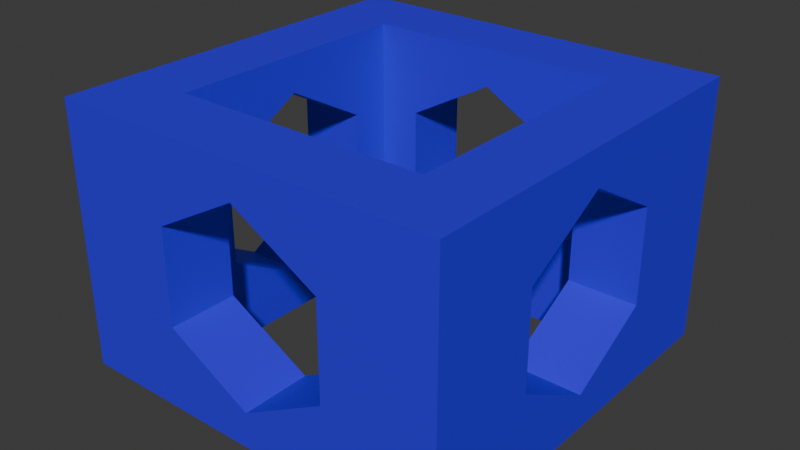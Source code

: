 # Source: box_bracket.blend  (saved by Blender 4.3.34; exported with 4.5.12 LTS)
import bpy
from mathutils import Matrix  # noqa: F401  (used for matrix-valued properties, if any)

bpy.ops.wm.read_factory_settings(use_empty=True)
scene = bpy.context.scene
scene.name = 'Scene'

# ---- materials (node trees are filled in below, after node groups)
mat_blue = bpy.data.materials.new('blue')

# ---- material node trees
mat_blue.use_nodes = True; mat_blue.node_tree.nodes.clear()
_N = mat_blue.node_tree.nodes; _L = mat_blue.node_tree.links
n0 = _N.new('ShaderNodeBsdfPrincipled'); n0.name = 'Principled BSDF'; n0.location = (10, 300)
n0.inputs[0].default_value = (0.03657, 0.01113, 0.8002, 1.0)
n1 = _N.new('ShaderNodeOutputMaterial'); n1.name = 'Material Output'; n1.location = (300, 300)
_L.new(n0.outputs[0], n1.inputs[0])
n1.is_active_output = True

# ---- world
world_world = bpy.data.worlds.new('World'); scene.world = world_world
world_world.use_nodes = True; world_world.node_tree.nodes.clear()
_N = world_world.node_tree.nodes; _L = world_world.node_tree.links
n0 = _N.new('ShaderNodeOutputWorld'); n0.name = 'World Output'; n0.location = (300, 300)
n1 = _N.new('ShaderNodeBackground'); n1.name = 'Background'; n1.location = (10, 300)
n1.inputs[0].default_value = (0.05088, 0.05088, 0.05088, 1.0)
_L.new(n1.outputs[0], n0.inputs[0])
n0.is_active_output = True
world_world.color = (0.05088, 0.05088, 0.05088)
world_world.sun_shadow_jitter_overblur = 0.0

# ---- meshes
me_cube_001 = bpy.data.meshes.new('Cube.001')
me_cube_001.from_pydata([(0.0, 0.0, -2.0), (0.0, 0.0, 0.0), (0.0, 2.0, -2.0), (0.0, 2.0, 0.0), (2.0, 0.0, -2.0), (2.0, 0.0, 0.0), (2.0, 2.0, -2.0), (2.0, 2.0, 0.0), (1.648, 0.3516, -2.0), (0.3516, 1.648, -2.0), (1.648, 1.648, -2.0), (0.3516, 0.3516, -2.0), (0.3516, 0.3516, 0.0), (1.648, 1.648, 0.0), (0.3516, 1.648, 0.0), (1.648, 0.3516, 0.0), (0.0, 0.5648, -1.363), (0.0, 0.5648, -0.6369), (0.0, 1.0, -0.2738), (0.0, 1.0, -1.726), (0.0, 1.435, -1.363), (0.0, 1.435, -0.6369), (0.3516, 0.5648, -1.363), (0.3516, 0.5648, -0.6369), (0.3516, 1.306, -1.471), (0.3516, 1.0, -1.726), (0.3516, 0.6945, -0.5287), (0.3516, 1.0, -0.2738), (0.3516, 1.435, -1.363), (0.3516, 1.435, -0.6369), (2.0, 1.0, -0.2738), (2.0, 1.435, -1.363), (2.0, 1.435, -0.6369), (2.0, 0.5648, -1.363), (2.0, 0.5648, -0.6369), (2.0, 1.0, -1.726), (1.648, 0.5648, -1.363), (1.648, 0.5648, -0.6369), (1.648, 1.306, -1.471), (1.648, 1.0, -1.726), (1.648, 0.6945, -0.5287), (1.648, 1.0, -0.2738), (1.648, 1.435, -1.363), (1.648, 1.435, -0.6369), (0.5648, 2.0, -1.363), (0.5648, 2.0, -0.6369), (1.0, 2.0, -0.2738), (1.0, 2.0, -1.726), (1.435, 2.0, -1.363), (1.435, 2.0, -0.6369), (0.5648, 1.648, -1.363), (0.5648, 1.648, -0.6369), (1.306, 1.648, -1.471), (1.0, 1.648, -1.726), (0.6945, 1.648, -0.5287), (1.0, 1.648, -0.2738), (1.435, 1.648, -1.363), (1.435, 1.648, -0.6369), (1.0, 0.0, -0.2738), (1.435, 0.0, -1.363), (1.435, 0.0, -0.6369), (0.5648, 0.0, -1.363), (0.5648, 0.0, -0.6369), (1.0, 0.0, -1.726), (0.5648, 0.3516, -1.363), (0.5648, 0.3516, -0.6369), (1.306, 0.3516, -1.471), (1.0, 0.3516, -1.726), (0.6945, 0.3516, -0.5287), (1.0, 0.3516, -0.2738), (1.435, 0.3516, -1.363), (1.435, 0.3516, -0.6369)], [], [(18, 17, 1, 3, 2, 20, 21), (19, 20, 2, 0, 1, 17, 16), (45, 44, 2, 3, 7, 49, 46), (49, 7, 6, 2, 44, 47, 48), (32, 31, 6, 7, 5, 34, 30), (33, 34, 5, 4, 6, 31, 35), (60, 5, 1, 0, 61, 62, 58), (61, 0, 4, 5, 60, 59, 63), (9, 11, 0, 2, 6, 4, 8, 10), (4, 0, 11, 8), (12, 14, 3, 1, 5, 15), (13, 15, 5, 7, 3, 14), (23, 26, 12, 11, 9, 24, 25, 22), (28, 24, 9, 14, 12, 26, 27, 29), (51, 54, 14, 9, 10, 52, 53, 50), (56, 52, 10, 13, 14, 54, 55, 57), (39, 38, 10, 8, 15, 40, 37, 36), (41, 40, 15, 13, 10, 38, 42, 43), (66, 8, 11, 12, 68, 65, 64, 67), (12, 15, 8, 66, 70, 71, 69, 68), (21, 20, 28, 29), (24, 28, 20, 19, 25), (19, 16, 22, 25), (17, 23, 22, 16), (26, 23, 17, 18, 27), (21, 29, 27, 18), (31, 32, 43, 42), (38, 39, 35, 31, 42), (33, 35, 39, 36), (37, 34, 33, 36), (40, 41, 30, 34, 37), (43, 32, 30, 41), (44, 45, 51, 50), (53, 47, 44, 50), (52, 56, 48, 47, 53), (57, 49, 48, 56), (46, 49, 57, 55), (51, 45, 46, 55, 54), (62, 61, 64, 65), (64, 61, 63, 67), (67, 63, 59, 70, 66), (60, 71, 70, 59), (60, 58, 69, 71), (58, 62, 65, 68, 69)])
_uv = me_cube_001.uv_layers.new(name='UVMap')
_uv.uv.foreach_set('vector', [0.5908, 0.125, 0.5454, 0.0706, 0.625, 0.0, 0.625, 0.25, 0.375, 0.25, 0.4546, 0.1794, 0.5454, 0.1794, 0.4092, 0.125, 0.4546, 0.1794, 0.375, 0.25, 0.375, 0.0, 0.625, 0.0, 0.5454, 0.0706, 0.4546, 0.0706, 0.5454, 0.3206, 0.4546, 0.3206, 0.375, 0.25, 0.625, 0.25, 0.625, 0.5, 0.5454, 0.4294, 0.5908, 0.375, 0.5454, 0.4294, 0.625, 0.5, 0.375, 0.5, 0.375, 0.25, 0.4546, 0.3206, 0.4092, 0.375, 0.4546, 0.4294, 0.5454, 0.5706, 0.4546, 0.5706, 0.375, 0.5, 0.625, 0.5, 0.625, 0.75, 0.5454, 0.6794, 0.5908, 0.625, 0.4546, 0.6794, 0.5454, 0.6794, 0.625, 0.75, 0.375, 0.75, 0.375, 0.5, 0.4546, 0.5706, 0.4092, 0.625, 0.5454, 0.8206, 0.625, 0.75, 0.625, 1.0, 0.375, 1.0, 0.4546, 0.9294, 0.5454, 0.9294, 0.5908, 0.875, 0.4546, 0.9294, 0.375, 1.0, 0.375, 0.75, 0.625, 0.75, 0.5454, 0.8206, 0.4546, 0.8206, 0.4092, 0.875, 0.169, 0.544, 0.169, 0.706, 0.125, 0.75, 0.125, 0.5, 0.375, 0.5, 0.375, 0.75, 0.331, 0.706, 0.331, 0.544, 0.375, 0.75, 0.125, 0.75, 0.169, 0.706, 0.331, 0.706, 0.831, 0.706, 0.831, 0.544, 0.875, 0.5, 0.875, 0.75, 0.625, 0.75, 0.669, 0.706, 0.669, 0.544, 0.669, 0.706, 0.625, 0.75, 0.625, 0.5, 0.875, 0.5, 0.831, 0.544, 0.5396, 0.0411, 0.5513, 0.06609, 0.6089, 0.0, 0.3911, 0.0, 0.3911, 0.25, 0.4487, 0.1839, 0.4209, 0.125, 0.4604, 0.0411, 0.4604, 0.2089, 0.4487, 0.1839, 0.3911, 0.25, 0.6089, 0.25, 0.6089, 0.0, 0.5513, 0.06609, 0.5791, 0.125, 0.5396, 0.2089, 0.5396, 0.2911, 0.5513, 0.3161, 0.6089, 0.25, 0.3911, 0.25, 0.3911, 0.5, 0.4487, 0.4339, 0.4209, 0.375, 0.4604, 0.2911, 0.4604, 0.4589, 0.4487, 0.4339, 0.3911, 0.5, 0.6089, 0.5, 0.6089, 0.25, 0.5513, 0.3161, 0.5791, 0.375, 0.5396, 0.4589, 0.4209, 0.625, 0.4487, 0.5661, 0.3911, 0.5, 0.3911, 0.75, 0.6089, 0.75, 0.5513, 0.6839, 0.5396, 0.7089, 0.4604, 0.7089, 0.5791, 0.625, 0.5513, 0.6839, 0.6089, 0.75, 0.6089, 0.5, 0.3911, 0.5, 0.4487, 0.5661, 0.4604, 0.5411, 0.5396, 0.5411, 0.4487, 0.8161, 0.3911, 0.75, 0.3911, 1.0, 0.6089, 1.0, 0.5513, 0.9339, 0.5396, 0.9589, 0.4604, 0.9589, 0.4209, 0.875, 0.6089, 1.0, 0.6089, 0.75, 0.3911, 0.75, 0.4487, 0.8161, 0.4604, 0.7911, 0.5396, 0.7911, 0.5791, 0.875, 0.5513, 0.9339, 1.0, 0.75, 0.8333, 0.75, 0.8333, 0.91, 1.0, 0.91, 0.7837, 0.91, 0.8333, 0.91, 0.8333, 0.75, 0.6667, 0.75, 0.6667, 0.91, 0.6667, 0.75, 0.5, 0.75, 0.5, 0.91, 0.6667, 0.91, 0.3333, 0.75, 0.3333, 0.91, 0.5, 0.91, 0.5, 0.75, 0.2837, 0.91, 0.3333, 0.91, 0.3333, 0.75, 0.1667, 0.75, 0.1667, 0.91, -8.941e-08, 0.75, -8.941e-08, 0.91, 0.1667, 0.91, 0.1667, 0.75, 0.8333, 0.7541, 1.0, 0.7541, 1.0, 0.5941, 0.8333, 0.5941, 0.7837, 0.5941, 0.6667, 0.5941, 0.6667, 0.7541, 0.8333, 0.7541, 0.8333, 0.5941, 0.5, 0.7541, 0.6667, 0.7541, 0.6667, 0.5941, 0.5, 0.5941, 0.3333, 0.5941, 0.3333, 0.7541, 0.5, 0.7541, 0.5, 0.5941, 0.2837, 0.5941, 0.1667, 0.5941, 0.1667, 0.7541, 0.3333, 0.7541, 0.3333, 0.5941, -8.941e-08, 0.5941, -8.941e-08, 0.7541, 0.1667, 0.7541, 0.1667, 0.5941, 0.8333, 0.5, 1.0, 0.5, 1.0, 0.5, 0.8333, 0.5, 0.6667, 0.59, 0.6667, 0.75, 0.8333, 0.75, 0.8333, 0.59, 0.5496, 0.59, 0.5, 0.59, 0.5, 0.75, 0.6667, 0.75, 0.6667, 0.59, 0.3333, 0.5, 0.3333, 0.5, 0.5, 0.5, 0.5, 0.5, 0.1667, 0.75, 0.3333, 0.75, 0.3333, 0.59, 0.1667, 0.59, -8.941e-08, 0.59, -8.941e-08, 0.75, 0.1667, 0.75, 0.1667, 0.59, 0.04964, 0.59, 1.0, 0.5, 0.8333, 0.5, 0.8333, 0.5, 1.0, 0.5, 0.8333, 0.8687, 0.8333, 0.7087, 0.6667, 0.7087, 0.6667, 0.8687, 0.6667, 0.8687, 0.6667, 0.7087, 0.5, 0.7087, 0.5, 0.8687, 0.5496, 0.8687, 0.3333, 0.5, 0.3333, 0.5, 0.5, 0.5, 0.5, 0.5, 0.3333, 0.7087, 0.1667, 0.7087, 0.1667, 0.8687, 0.3333, 0.8687, 0.1667, 0.7087, -8.941e-08, 0.7087, -8.941e-08, 0.8687, 0.04964, 0.8687, 0.1667, 0.8687])
me_cube_001.materials.append(mat_blue)
me_cube_001.update()

# ---- objects
ob_box_bracket = bpy.data.objects.new('box_bracket', me_cube_001)

# ---- transforms, parenting, visibility, modifiers, constraints
ob_box_bracket.location = (0.0, 0.0, 0.0)
ob_box_bracket.scale = (4.55, 4.55, 3.05)

# ---- collection membership
scene.collection.objects.link(ob_box_bracket)

# ---- scene / render settings (as saved in the file)
scene.frame_start = 1; scene.frame_end = 250; scene.frame_set(1)
scene.render.engine = 'BLENDER_EEVEE_NEXT'
bpy.context.view_layer.update()

# ---- added for rendering (the .blend has no active camera and no usable light): camera, sun
cam_auto = bpy.data.cameras.new('AutoCamera')
cam_auto.lens = 50.0
cam_auto.sensor_width = 36.0
cam_auto.clip_end = 1000.0
ob_auto_camera = bpy.data.objects.new('AutoCamera', cam_auto)
scene.collection.objects.link(ob_auto_camera)
ob_auto_camera.location = (17.7269, -11.2623, 7.49152)
ob_auto_camera.rotation_euler = (1.09748, -7.21219e-08, 0.694738)
scene.camera = ob_auto_camera
light_auto_sun = bpy.data.lights.new('AutoSun', 'SUN')
light_auto_sun.energy = 3.0
light_auto_sun.angle = 0.0523599
ob_auto_sun = bpy.data.objects.new('AutoSun', light_auto_sun)
scene.collection.objects.link(ob_auto_sun)
ob_auto_sun.rotation_euler = (0.872665, 0.174533, 0.523599)
bpy.context.view_layer.update()
